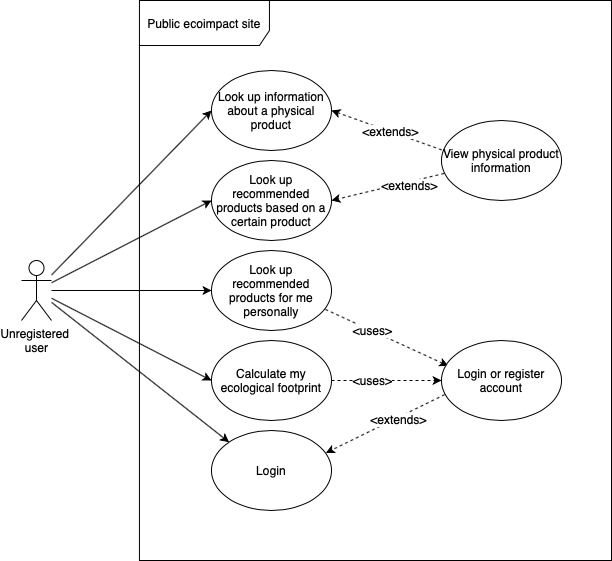

The diagram above was exported from draw.io. Its source (the exported page's mxGraphModel, read from the mxfile embedded in the PNG):
<mxGraphModel dx="1026" dy="1179" grid="1" gridSize="10" guides="1" tooltips="1" connect="1" arrows="1" fold="1" page="1" pageScale="1" pageWidth="827" pageHeight="1169" math="0" shadow="0">
  <root>
    <mxCell id="0" />
    <mxCell id="1" parent="0" />
    <mxCell id="nY_Bvsc-guT17oPcxWDn-14" value="Public ecoimpact site" style="shape=umlFrame;whiteSpace=wrap;html=1;width=130;height=45;" parent="1" vertex="1">
      <mxGeometry x="167.94" y="90" width="472.06" height="560" as="geometry" />
    </mxCell>
    <mxCell id="nY_Bvsc-guT17oPcxWDn-11" style="rounded=0;orthogonalLoop=1;jettySize=auto;html=1;entryX=0;entryY=0.5;entryDx=0;entryDy=0;" parent="1" source="nY_Bvsc-guT17oPcxWDn-1" target="nY_Bvsc-guT17oPcxWDn-7" edge="1">
      <mxGeometry relative="1" as="geometry" />
    </mxCell>
    <mxCell id="nY_Bvsc-guT17oPcxWDn-46" style="edgeStyle=none;rounded=0;orthogonalLoop=1;jettySize=auto;html=1;entryX=0;entryY=0.5;entryDx=0;entryDy=0;" parent="1" source="nY_Bvsc-guT17oPcxWDn-1" target="nY_Bvsc-guT17oPcxWDn-18" edge="1">
      <mxGeometry relative="1" as="geometry" />
    </mxCell>
    <mxCell id="nY_Bvsc-guT17oPcxWDn-47" style="edgeStyle=none;rounded=0;orthogonalLoop=1;jettySize=auto;html=1;entryX=0;entryY=0.5;entryDx=0;entryDy=0;" parent="1" source="nY_Bvsc-guT17oPcxWDn-1" target="nY_Bvsc-guT17oPcxWDn-24" edge="1">
      <mxGeometry relative="1" as="geometry" />
    </mxCell>
    <mxCell id="nY_Bvsc-guT17oPcxWDn-52" style="edgeStyle=none;rounded=0;orthogonalLoop=1;jettySize=auto;html=1;entryX=0;entryY=0;entryDx=0;entryDy=0;" parent="1" source="nY_Bvsc-guT17oPcxWDn-1" target="nY_Bvsc-guT17oPcxWDn-50" edge="1">
      <mxGeometry relative="1" as="geometry" />
    </mxCell>
    <mxCell id="nY_Bvsc-guT17oPcxWDn-1" value="Unregistered &lt;br&gt;user" style="shape=umlActor;verticalLabelPosition=bottom;labelBackgroundColor=#ffffff;verticalAlign=top;html=1;outlineConnect=0;" parent="1" vertex="1">
      <mxGeometry x="50" y="350.00000000000006" width="30" height="60" as="geometry" />
    </mxCell>
    <mxCell id="nY_Bvsc-guT17oPcxWDn-12" style="rounded=0;orthogonalLoop=1;jettySize=auto;html=1;exitX=0.002;exitY=0.368;exitDx=0;exitDy=0;entryX=1;entryY=0.5;entryDx=0;entryDy=0;dashed=1;exitPerimeter=0;" parent="1" source="nY_Bvsc-guT17oPcxWDn-8" target="nY_Bvsc-guT17oPcxWDn-7" edge="1">
      <mxGeometry relative="1" as="geometry" />
    </mxCell>
    <mxCell id="nY_Bvsc-guT17oPcxWDn-58" value="&amp;lt;extends&amp;gt;" style="text;html=1;align=center;verticalAlign=middle;resizable=0;points=[];labelBackgroundColor=#ffffff;" parent="nY_Bvsc-guT17oPcxWDn-12" vertex="1" connectable="0">
      <mxGeometry x="-0.0545" relative="1" as="geometry">
        <mxPoint as="offset" />
      </mxGeometry>
    </mxCell>
    <mxCell id="nY_Bvsc-guT17oPcxWDn-7" value="Look up information about a physical product" style="ellipse;whiteSpace=wrap;html=1;" parent="1" vertex="1">
      <mxGeometry x="240" y="160" width="120" height="80" as="geometry" />
    </mxCell>
    <mxCell id="nY_Bvsc-guT17oPcxWDn-8" value="View physical product information" style="ellipse;whiteSpace=wrap;html=1;" parent="1" vertex="1">
      <mxGeometry x="470" y="210" width="120" height="80" as="geometry" />
    </mxCell>
    <mxCell id="nY_Bvsc-guT17oPcxWDn-40" style="edgeStyle=none;rounded=0;orthogonalLoop=1;jettySize=auto;html=1;entryX=1;entryY=0.5;entryDx=0;entryDy=0;exitX=0.022;exitY=0.662;exitDx=0;exitDy=0;dashed=1;exitPerimeter=0;" parent="1" source="nY_Bvsc-guT17oPcxWDn-8" target="nY_Bvsc-guT17oPcxWDn-15" edge="1">
      <mxGeometry relative="1" as="geometry" />
    </mxCell>
    <mxCell id="nY_Bvsc-guT17oPcxWDn-59" value="&amp;lt;extends&amp;gt;" style="text;html=1;align=center;verticalAlign=middle;resizable=0;points=[];labelBackgroundColor=#ffffff;" parent="nY_Bvsc-guT17oPcxWDn-40" vertex="1" connectable="0">
      <mxGeometry x="-0.2437" y="1" relative="1" as="geometry">
        <mxPoint x="7.2" as="offset" />
      </mxGeometry>
    </mxCell>
    <mxCell id="nY_Bvsc-guT17oPcxWDn-15" value="Look up recommended products based on a certain product" style="ellipse;whiteSpace=wrap;html=1;" parent="1" vertex="1">
      <mxGeometry x="240" y="250" width="120" height="80" as="geometry" />
    </mxCell>
    <mxCell id="nY_Bvsc-guT17oPcxWDn-16" style="rounded=0;orthogonalLoop=1;jettySize=auto;html=1;entryX=0;entryY=0.5;entryDx=0;entryDy=0;" parent="1" source="nY_Bvsc-guT17oPcxWDn-1" target="nY_Bvsc-guT17oPcxWDn-15" edge="1">
      <mxGeometry relative="1" as="geometry">
        <mxPoint x="110" y="245.38461538461547" as="sourcePoint" />
        <mxPoint x="235.52243692997138" y="206.76232709847045" as="targetPoint" />
      </mxGeometry>
    </mxCell>
    <mxCell id="nY_Bvsc-guT17oPcxWDn-42" style="edgeStyle=none;rounded=0;orthogonalLoop=1;jettySize=auto;html=1;exitX=0.949;exitY=0.736;exitDx=0;exitDy=0;entryX=0.056;entryY=0.317;entryDx=0;entryDy=0;exitPerimeter=0;dashed=1;entryPerimeter=0;" parent="1" source="nY_Bvsc-guT17oPcxWDn-18" target="nY_Bvsc-guT17oPcxWDn-41" edge="1">
      <mxGeometry relative="1" as="geometry" />
    </mxCell>
    <mxCell id="nY_Bvsc-guT17oPcxWDn-53" value="&amp;lt;uses&amp;gt;" style="text;html=1;align=center;verticalAlign=middle;resizable=0;points=[];labelBackgroundColor=#ffffff;" parent="nY_Bvsc-guT17oPcxWDn-42" vertex="1" connectable="0">
      <mxGeometry x="-0.242" y="1" relative="1" as="geometry">
        <mxPoint as="offset" />
      </mxGeometry>
    </mxCell>
    <mxCell id="nY_Bvsc-guT17oPcxWDn-18" value="Look up recommended products for me personally" style="ellipse;whiteSpace=wrap;html=1;" parent="1" vertex="1">
      <mxGeometry x="240" y="340" width="120" height="80" as="geometry" />
    </mxCell>
    <mxCell id="nY_Bvsc-guT17oPcxWDn-43" style="edgeStyle=none;rounded=0;orthogonalLoop=1;jettySize=auto;html=1;exitX=1;exitY=0.5;exitDx=0;exitDy=0;entryX=0;entryY=0.5;entryDx=0;entryDy=0;dashed=1;" parent="1" source="nY_Bvsc-guT17oPcxWDn-24" target="nY_Bvsc-guT17oPcxWDn-41" edge="1">
      <mxGeometry relative="1" as="geometry" />
    </mxCell>
    <mxCell id="nY_Bvsc-guT17oPcxWDn-54" value="&amp;lt;uses&amp;gt;" style="text;html=1;align=center;verticalAlign=middle;resizable=0;points=[];labelBackgroundColor=#ffffff;" parent="nY_Bvsc-guT17oPcxWDn-43" vertex="1" connectable="0">
      <mxGeometry x="-0.2729" y="1" relative="1" as="geometry">
        <mxPoint as="offset" />
      </mxGeometry>
    </mxCell>
    <mxCell id="nY_Bvsc-guT17oPcxWDn-24" value="Calculate my ecological footprint" style="ellipse;whiteSpace=wrap;html=1;" parent="1" vertex="1">
      <mxGeometry x="240" y="430" width="120" height="80" as="geometry" />
    </mxCell>
    <mxCell id="nY_Bvsc-guT17oPcxWDn-41" value="Login or register account" style="ellipse;whiteSpace=wrap;html=1;" parent="1" vertex="1">
      <mxGeometry x="470" y="430" width="120" height="80" as="geometry" />
    </mxCell>
    <mxCell id="nY_Bvsc-guT17oPcxWDn-50" value="Login" style="ellipse;whiteSpace=wrap;html=1;" parent="1" vertex="1">
      <mxGeometry x="240" y="520" width="120" height="80" as="geometry" />
    </mxCell>
    <mxCell id="nY_Bvsc-guT17oPcxWDn-60" style="edgeStyle=none;rounded=0;orthogonalLoop=1;jettySize=auto;html=1;exitX=0.027;exitY=0.676;exitDx=0;exitDy=0;entryX=0.953;entryY=0.28;entryDx=0;entryDy=0;dashed=1;entryPerimeter=0;exitPerimeter=0;" parent="1" source="nY_Bvsc-guT17oPcxWDn-41" target="nY_Bvsc-guT17oPcxWDn-50" edge="1">
      <mxGeometry relative="1" as="geometry">
        <mxPoint x="497.57359312880726" y="552.4642712474617" as="sourcePoint" />
        <mxPoint x="361.48" y="639.4400000000003" as="targetPoint" />
      </mxGeometry>
    </mxCell>
    <mxCell id="nY_Bvsc-guT17oPcxWDn-61" value="&amp;lt;extends&amp;gt;" style="text;html=1;align=center;verticalAlign=middle;resizable=0;points=[];labelBackgroundColor=#ffffff;" parent="nY_Bvsc-guT17oPcxWDn-60" vertex="1" connectable="0">
      <mxGeometry x="-0.1928" y="1" relative="1" as="geometry">
        <mxPoint as="offset" />
      </mxGeometry>
    </mxCell>
  </root>
</mxGraphModel>